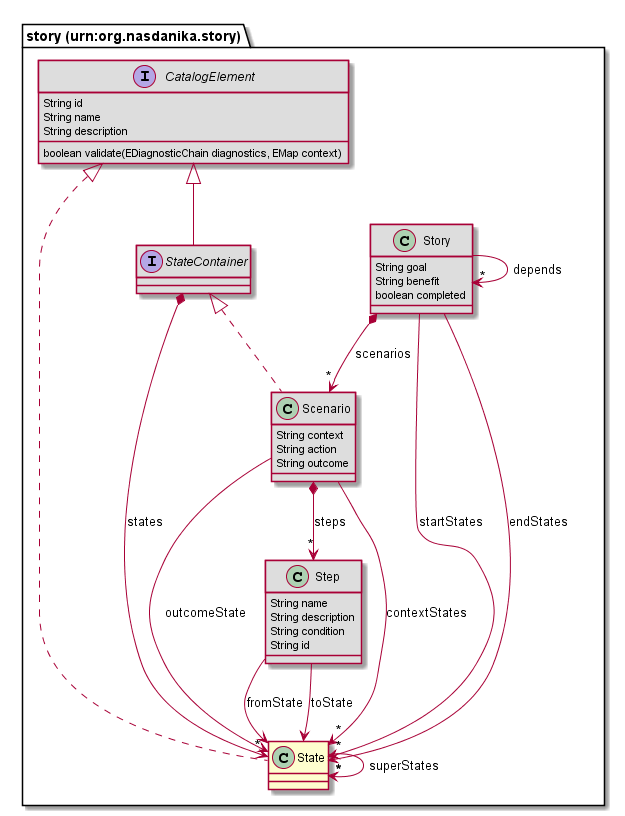

The diagram above was rendered by PlantUML. Its source (embedded in the PNG):
@startuml
class "story (urn:org.nasdanika.story).State" [[#router/doc-content/75726e3a6f72672e6e617364616e696b612e73746f7279/State.html{Interaction state, e.g. a web page. }]] {
}
class "story (urn:org.nasdanika.story).Scenario" [[#router/doc-content/75726e3a6f72672e6e617364616e696b612e73746f7279/Scenario.html]] #DDDDDD {
	String context
	String action
	String outcome
}
class "story (urn:org.nasdanika.story).Step" [[#router/doc-content/75726e3a6f72672e6e617364616e696b612e73746f7279/Step.html{Scenario step.}]] #DDDDDD {
	String name
	String description
	String condition
	String id
}
interface "story (urn:org.nasdanika.story).StateContainer" [[#router/doc-content/75726e3a6f72672e6e617364616e696b612e73746f7279/StateContainer.html{Container of states.}]] #DDDDDD {
}
class "story (urn:org.nasdanika.story).Story" [[#router/doc-content/75726e3a6f72672e6e617364616e696b612e73746f7279/Story.html]] #DDDDDD {
	String goal
	String benefit
	boolean completed
}
interface "story (urn:org.nasdanika.story).CatalogElement" [[#router/doc-content/75726e3a6f72672e6e617364616e696b612e73746f7279/CatalogElement.html{Base interface for model elements which can be added to a catalog.}]] #DDDDDD {
	String id
	String name
	String description
	boolean validate(EDiagnosticChain diagnostics, EMap context)
}
"story (urn:org.nasdanika.story).StateContainer" <|.. "story (urn:org.nasdanika.story).Scenario"
"story (urn:org.nasdanika.story).CatalogElement" <|-- "story (urn:org.nasdanika.story).StateContainer"
"story (urn:org.nasdanika.story).CatalogElement" <|.. "story (urn:org.nasdanika.story).State"
"story (urn:org.nasdanika.story).Scenario" --> "*" "story (urn:org.nasdanika.story).State" : contextStates
"story (urn:org.nasdanika.story).Scenario" --> "story (urn:org.nasdanika.story).State" : outcomeState
"story (urn:org.nasdanika.story).Scenario" *--> "*" "story (urn:org.nasdanika.story).Step" : steps
"story (urn:org.nasdanika.story).Step" --> "story (urn:org.nasdanika.story).State" : fromState
"story (urn:org.nasdanika.story).Step" --> "story (urn:org.nasdanika.story).State" : toState
"story (urn:org.nasdanika.story).StateContainer" *--> "*" "story (urn:org.nasdanika.story).State" : states
"story (urn:org.nasdanika.story).Story" *--> "*" "story (urn:org.nasdanika.story).Scenario" : scenarios
"story (urn:org.nasdanika.story).Story" --> "*" "story (urn:org.nasdanika.story).Story" : depends
"story (urn:org.nasdanika.story).Story" --> "*" "story (urn:org.nasdanika.story).State" : startStates
"story (urn:org.nasdanika.story).Story" --> "*" "story (urn:org.nasdanika.story).State" : endStates
"story (urn:org.nasdanika.story).State" --> "*" "story (urn:org.nasdanika.story).State" : superStates
@enduml